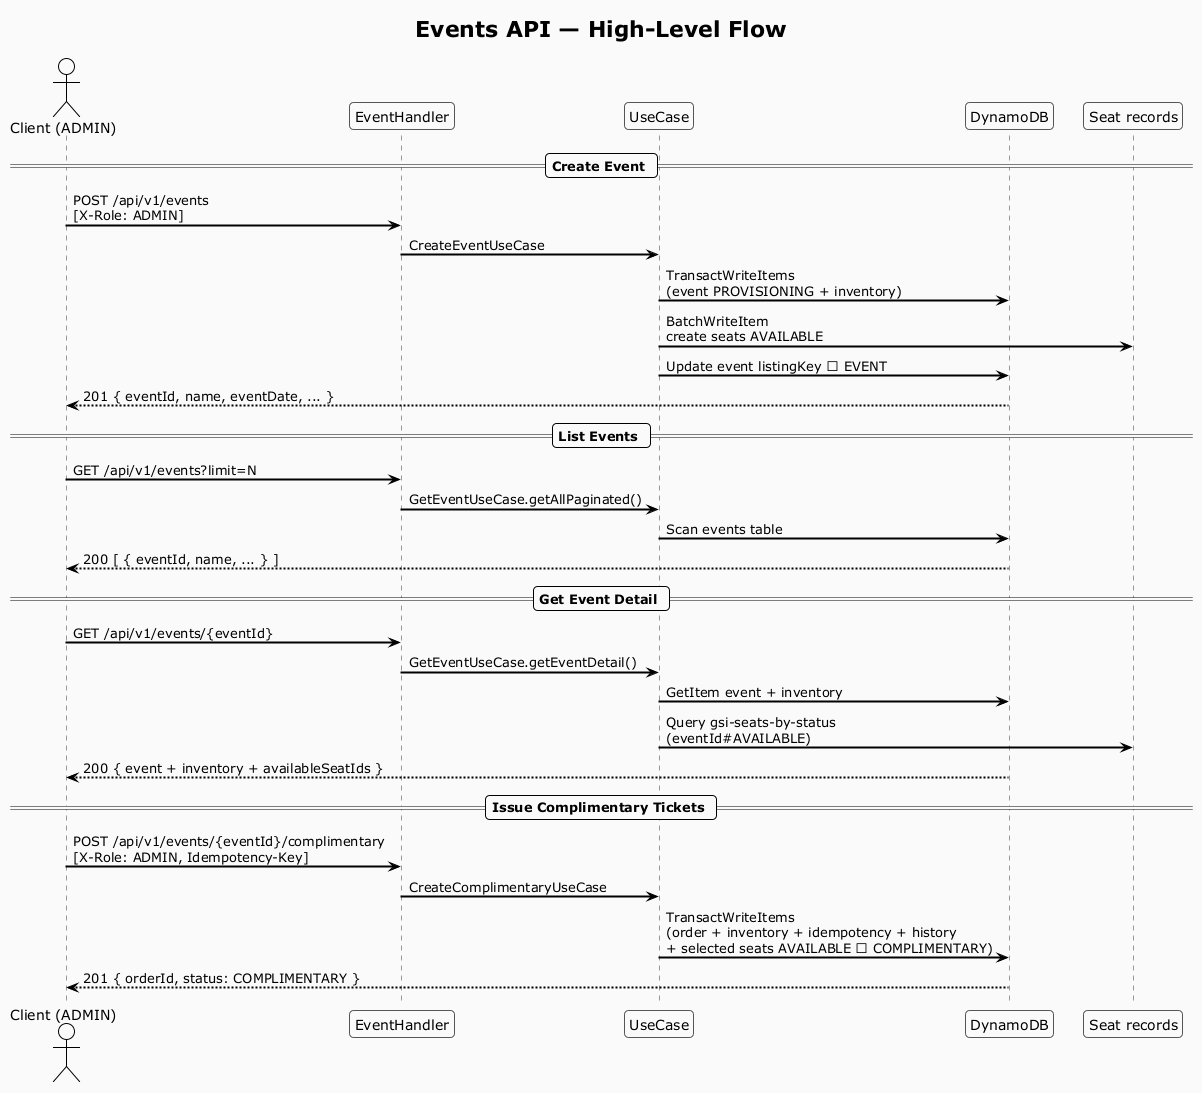

The diagram above was rendered by PlantUML. Its source (embedded in the PNG):
@startuml events_flow
!theme plain
skinparam backgroundColor #FAFAFA
skinparam roundcorner 8
skinparam sequenceArrowThickness 2
skinparam sequenceParticipantBorderColor #555
skinparam sequenceLifeLineBorderColor #999

title Events API — High-Level Flow

actor       "Client (ADMIN)"   as C
participant "EventHandler"     as H
participant "UseCase"          as UC
participant "DynamoDB"         as DB
participant "Seat records"     as SEATS

== Create Event ==
C -> H : POST /api/v1/events\n[X-Role: ADMIN]
H -> UC : CreateEventUseCase
UC -> DB : TransactWriteItems\n(event PROVISIONING + inventory)
UC -> SEATS : BatchWriteItem\ncreate seats AVAILABLE
UC -> DB : Update event listingKey → EVENT
DB --> C : 201 { eventId, name, eventDate, ... }

== List Events ==
C -> H : GET /api/v1/events?limit=N
H -> UC : GetEventUseCase.getAllPaginated()
UC -> DB : Scan events table
DB --> C : 200 [ { eventId, name, ... } ]

== Get Event Detail ==
C -> H : GET /api/v1/events/{eventId}
H -> UC : GetEventUseCase.getEventDetail()
UC -> DB : GetItem event + inventory
UC -> SEATS : Query gsi-seats-by-status\n(eventId#AVAILABLE)
DB --> C : 200 { event + inventory + availableSeatIds }

== Issue Complimentary Tickets ==
C -> H : POST /api/v1/events/{eventId}/complimentary\n[X-Role: ADMIN, Idempotency-Key]
H -> UC : CreateComplimentaryUseCase
UC -> DB : TransactWriteItems\n(order + inventory + idempotency + history\n+ selected seats AVAILABLE → COMPLIMENTARY)
DB --> C : 201 { orderId, status: COMPLIMENTARY }

@enduml